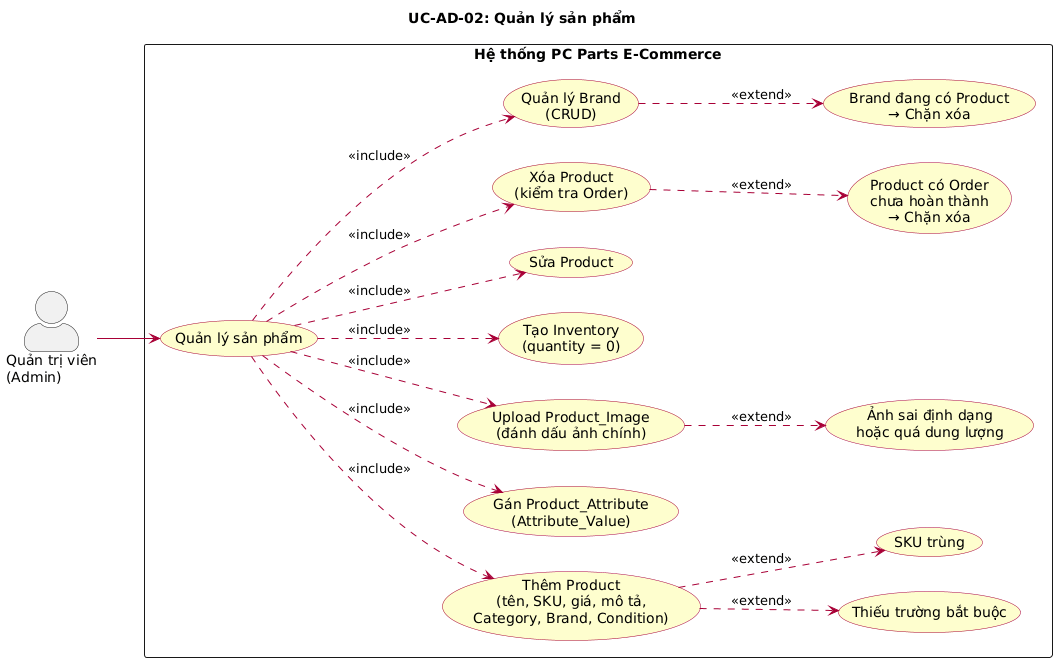

The diagram above was rendered by PlantUML. Its source (embedded in the PNG):
@startuml
left to right direction
skinparam actorStyle awesome
skinparam packageStyle rectangle
skinparam usecase {
  BackgroundColor #FEFECE
  BorderColor #A80036
  ArrowColor #A80036
}

title UC-AD-02: Quản lý sản phẩm

actor "Quản trị viên\n(Admin)" as Admin

rectangle "Hệ thống PC Parts E-Commerce" {
  usecase "Quản lý sản phẩm" as UC_PROD
  usecase "Thêm Product\n(tên, SKU, giá, mô tả,\nCategory, Brand, Condition)" as UC_ADD
  usecase "Gán Product_Attribute\n(Attribute_Value)" as UC_ATTR
  usecase "Upload Product_Image\n(đánh dấu ảnh chính)" as UC_IMG
  usecase "Tạo Inventory\n(quantity = 0)" as UC_INV
  usecase "Sửa Product" as UC_EDIT
  usecase "Xóa Product\n(kiểm tra Order)" as UC_DEL
  usecase "Quản lý Brand\n(CRUD)" as UC_BRAND
  usecase "Thiếu trường bắt buộc" as UC_ERR_EMPTY
  usecase "SKU trùng" as UC_ERR_SKU
  usecase "Ảnh sai định dạng\nhoặc quá dung lượng" as UC_ERR_IMG
  usecase "Product có Order\nchưa hoàn thành\n→ Chặn xóa" as UC_ERR_ORDER
  usecase "Brand đang có Product\n→ Chặn xóa" as UC_ERR_BRAND
}

Admin --> UC_PROD

UC_PROD ..> UC_ADD : <<include>>
UC_PROD ..> UC_ATTR : <<include>>
UC_PROD ..> UC_IMG : <<include>>
UC_PROD ..> UC_INV : <<include>>
UC_PROD ..> UC_EDIT : <<include>>
UC_PROD ..> UC_DEL : <<include>>
UC_PROD ..> UC_BRAND : <<include>>
UC_ADD ..> UC_ERR_EMPTY : <<extend>>
UC_ADD ..> UC_ERR_SKU : <<extend>>
UC_IMG ..> UC_ERR_IMG : <<extend>>
UC_DEL ..> UC_ERR_ORDER : <<extend>>
UC_BRAND ..> UC_ERR_BRAND : <<extend>>
@enduml